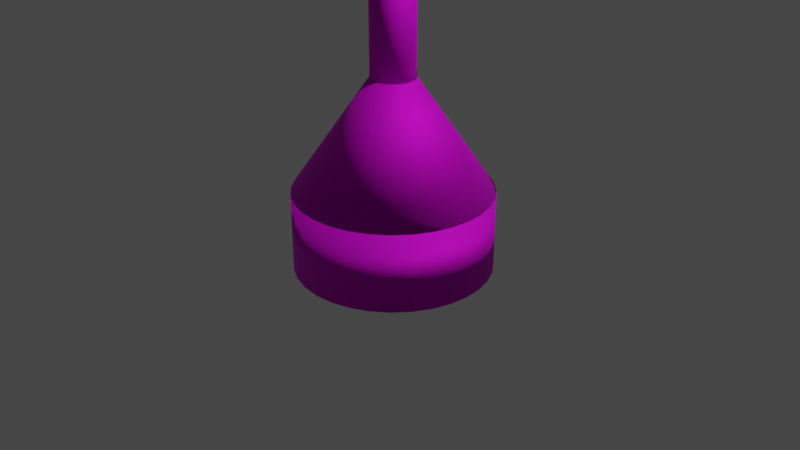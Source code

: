 # Source: Niebieska_Boja_morska.blend  (saved by Blender 3.4.6; exported with 4.5.12 LTS)
import bpy
from mathutils import Matrix  # noqa: F401  (used for matrix-valued properties, if any)

bpy.ops.wm.read_factory_settings(use_empty=True)
scene = bpy.context.scene
scene.name = 'Scene'

# ---- collections
col_collection = bpy.data.collections.new('Collection'); scene.collection.children.link(col_collection)

# ---- images (referenced by path relative to the original .blend; pixels are not part of the script)
import os
ASSET_DIR = os.environ.get("B2B_ASSET_DIR", "")  # directory of the original .blend (textures are referenced by path, not embedded)
HERE = os.path.dirname(os.path.abspath(__file__))  # packed textures are extracted next to this script under _unpacked/

def load_image(name, relpath, width, height, colorspace="sRGB"):
    """Load a texture the original file referenced (path relative to the .blend, or extracted next to this script)."""
    p = next((c for c in (os.path.join(HERE, relpath), os.path.join(ASSET_DIR, relpath)) if relpath and os.path.exists(c)), "")
    if p:
        img = bpy.data.images.load(p, check_existing=True)
        img.name = name
    else:  # same state as the original file: an image datablock whose file is absent (Cycles renders it pink)
        img = bpy.data.images.new(name, width, height)
        img.source = "FILE"
        img.filepath = "//" + (relpath or name)
    img.colorspace_settings.name = colorspace
    return img
img_niebieski_metal_jpg = load_image('niebieski metal.jpg', 'niebieski metal.jpg', 1024, 1024, 'sRGB')
img_wiat_o_jpg = load_image('światło.jpg', 'światło.jpg', 1024, 1024, 'sRGB')

# ---- materials (node trees are filled in below, after node groups)
mat_material_001 = bpy.data.materials.new('Material.001')
mat_material_001.use_transparent_shadow = False
mat_light = bpy.data.materials.new('light')
mat_light.use_transparent_shadow = False

# ---- material node trees
mat_material_001.use_nodes = True; mat_material_001.node_tree.nodes.clear()
_N = mat_material_001.node_tree.nodes; _L = mat_material_001.node_tree.links
n0 = _N.new('ShaderNodeBsdfPrincipled'); n0.name = 'Principled BSDF'; n0.location = (10, 300)
n0.distribution = 'GGX'
n0.subsurface_method = 'RANDOM_WALK_SKIN'
n0.inputs[1].default_value = 0.7248
n0.inputs[2].default_value = 0.7844
n0.inputs[3].default_value = 1.45
n0.inputs[27].default_value = (0.0, 0.0, 0.0, 1.0)
n0.inputs[28].default_value = 1.0
n1 = _N.new('ShaderNodeOutputMaterial'); n1.name = 'Material Output'; n1.location = (300, 300)
n2 = _N.new('ShaderNodeTexImage'); n2.name = 'Image Texture'; n2.location = (-280, 275)
n2.image = img_niebieski_metal_jpg
n2.interpolation = 'Cubic'
_L.new(n0.outputs[0], n1.inputs[0])
_L.new(n2.outputs[0], n0.inputs[0])
n1.is_active_output = True
mat_light.use_nodes = True; mat_light.node_tree.nodes.clear()
_N = mat_light.node_tree.nodes; _L = mat_light.node_tree.links
n0 = _N.new('ShaderNodeBsdfPrincipled'); n0.name = 'Principled BSDF'; n0.location = (10, 300)
n0.distribution = 'GGX'
n0.subsurface_method = 'RANDOM_WALK_SKIN'
n0.inputs[1].default_value = 0.6789
n0.inputs[2].default_value = 0.2
n0.inputs[3].default_value = 1.45
n0.inputs[27].default_value = (0.02261, 0.2249, 0.9285, 1.0)
n0.inputs[28].default_value = 14.7
n1 = _N.new('ShaderNodeOutputMaterial'); n1.name = 'Material Output'; n1.location = (300, 300)
n2 = _N.new('ShaderNodeTexImage'); n2.name = 'Image Texture'; n2.location = (-280, 275)
n2.image = img_wiat_o_jpg
n2.interpolation = 'Cubic'
_L.new(n0.outputs[0], n1.inputs[0])
_L.new(n2.outputs[0], n0.inputs[0])
n1.is_active_output = True

# ---- world
world_world = bpy.data.worlds.new('World'); scene.world = world_world
world_world.use_nodes = True; world_world.node_tree.nodes.clear()
_N = world_world.node_tree.nodes; _L = world_world.node_tree.links
n0 = _N.new('ShaderNodeOutputWorld'); n0.name = 'World Output'; n0.location = (300, 300)
n1 = _N.new('ShaderNodeBackground'); n1.name = 'Background'; n1.location = (10, 300)
n1.inputs[0].default_value = (0.05088, 0.05088, 0.05088, 1.0)
_L.new(n1.outputs[0], n0.inputs[0])
n0.is_active_output = True
world_world.color = (0.05088, 0.05088, 0.05088)
world_world.use_sun_shadow = False
world_world.sun_shadow_jitter_overblur = 0.0

# ---- cameras
cam_camera = bpy.data.cameras.new('Camera')
cam_camera.clip_end = 100.0
cam_camera.ortho_scale = 7.314

# ---- lights
light_light = bpy.data.lights.new('Light', 'POINT')
light_light.transmission_factor = 0.0
light_light.energy = 1000.0
light_light.shadow_soft_size = 0.1
light_light.shadow_maximum_resolution = 0.006
light_light.use_absolute_resolution = True

# ---- meshes
me_cylinder = bpy.data.meshes.new('Cylinder')
me_cylinder.from_pydata([(0.0, 1.0, -1.0), (0.0, 1.0, 1.0), (0.1951, 0.9808, -1.0), (0.1951, 0.9808, 1.0), (0.3827, 0.9239, -1.0), (0.3827, 0.9239, 1.0), (0.5556, 0.8315, -1.0), (0.5556, 0.8315, 1.0), (0.7071, 0.7071, -1.0), (0.7071, 0.7071, 1.0), (0.8315, 0.5556, -1.0), (0.8315, 0.5556, 1.0), (0.9239, 0.3827, -1.0), (0.9239, 0.3827, 1.0), (0.9808, 0.1951, -1.0), (0.9808, 0.1951, 1.0), (1.0, 0.0, -1.0), (1.0, 0.0, 1.0), (0.9808, -0.1951, -1.0), (0.9808, -0.1951, 1.0), (0.9239, -0.3827, -1.0), (0.9239, -0.3827, 1.0), (0.8315, -0.5556, -1.0), (0.8315, -0.5556, 1.0), (0.7071, -0.7071, -1.0), (0.7071, -0.7071, 1.0), (0.5556, -0.8315, -1.0), (0.5556, -0.8315, 1.0), (0.3827, -0.9239, -1.0), (0.3827, -0.9239, 1.0), (0.1951, -0.9808, -1.0), (0.1951, -0.9808, 1.0), (0.0, -1.0, -1.0), (0.0, -1.0, 1.0), (-0.1951, -0.9808, -1.0), (-0.1951, -0.9808, 1.0), (-0.3827, -0.9239, -1.0), (-0.3827, -0.9239, 1.0), (-0.5556, -0.8315, -1.0), (-0.5556, -0.8315, 1.0), (-0.7071, -0.7071, -1.0), (-0.7071, -0.7071, 1.0), (-0.8315, -0.5556, -1.0), (-0.8315, -0.5556, 1.0), (-0.9239, -0.3827, -1.0), (-0.9239, -0.3827, 1.0), (-0.9808, -0.1951, -1.0), (-0.9808, -0.1951, 1.0), (-1.0, 0.0, -1.0), (-1.0, 0.0, 1.0), (-0.9808, 0.1951, -1.0), (-0.9808, 0.1951, 1.0), (-0.9239, 0.3827, -1.0), (-0.9239, 0.3827, 1.0), (-0.8315, 0.5556, -1.0), (-0.8315, 0.5556, 1.0), (-0.7071, 0.7071, -1.0), (-0.7071, 0.7071, 1.0), (-0.5556, 0.8315, -1.0), (-0.5556, 0.8315, 1.0), (-0.3827, 0.9239, -1.0), (-0.3827, 0.9239, 1.0), (-0.1951, 0.9808, -1.0), (-0.1951, 0.9808, 1.0)], [], [(0, 1, 3, 2), (2, 3, 5, 4), (4, 5, 7, 6), (6, 7, 9, 8), (8, 9, 11, 10), (10, 11, 13, 12), (12, 13, 15, 14), (14, 15, 17, 16), (16, 17, 19, 18), (18, 19, 21, 20), (20, 21, 23, 22), (22, 23, 25, 24), (24, 25, 27, 26), (26, 27, 29, 28), (28, 29, 31, 30), (30, 31, 33, 32), (32, 33, 35, 34), (34, 35, 37, 36), (36, 37, 39, 38), (38, 39, 41, 40), (40, 41, 43, 42), (42, 43, 45, 44), (44, 45, 47, 46), (46, 47, 49, 48), (48, 49, 51, 50), (50, 51, 53, 52), (52, 53, 55, 54), (54, 55, 57, 56), (56, 57, 59, 58), (58, 59, 61, 60), (3, 1, 63, 61, 59, 57, 55, 53, 51, 49, 47, 45, 43, 41, 39, 37, 35, 33, 31, 29, 27, 25, 23, 21, 19, 17, 15, 13, 11, 9, 7, 5), (60, 61, 63, 62), (62, 63, 1, 0), (0, 2, 4, 6, 8, 10, 12, 14, 16, 18, 20, 22, 24, 26, 28, 30, 32, 34, 36, 38, 40, 42, 44, 46, 48, 50, 52, 54, 56, 58, 60, 62)])
me_cylinder.polygons.foreach_set('use_smooth', [True] * 34)
_uv = me_cylinder.uv_layers.new(name='UVMap')
_uv.uv.foreach_set('vector', [1.0, 0.5, 1.0, 1.0, 0.9688, 1.0, 0.9688, 0.5, 0.9688, 0.5, 0.9688, 1.0, 0.9402, 0.662, 0.9402, 0.162, 0.9402, 0.162, 0.9402, 0.662, 0.9089, 0.662, 0.9089, 0.162, 0.9089, 0.162, 0.9089, 0.662, 0.8777, 0.662, 0.8777, 0.162, 0.8777, 0.162, 0.8777, 0.662, 0.8464, 0.662, 0.8464, 0.162, 0.8464, 0.162, 0.8464, 0.662, 0.8152, 0.662, 0.8152, 0.162, 0.8152, 0.162, 0.8152, 0.662, 0.7839, 0.662, 0.7839, 0.162, 0.7839, 0.162, 0.7839, 0.662, 0.7527, 0.662, 0.7527, 0.162, 0.7527, 0.162, 0.7527, 0.662, 0.7214, 0.662, 0.7214, 0.162, 0.7214, 0.162, 0.7214, 0.662, 0.6902, 0.662, 0.6902, 0.162, 0.6902, 0.162, 0.6902, 0.662, 0.6589, 0.662, 0.6589, 0.162, 0.6589, 0.162, 0.6589, 0.662, 0.6277, 0.662, 0.6277, 0.162, 0.6277, 0.162, 0.6277, 0.662, 0.5964, 0.662, 0.5964, 0.162, 0.5964, 0.162, 0.5964, 0.662, 0.5652, 0.662, 0.5652, 0.162, 0.5652, 0.162, 0.5652, 0.662, 0.5339, 0.662, 0.5339, 0.162, 0.5339, 0.162, 0.5339, 0.662, 0.5027, 0.662, 0.5027, 0.162, 0.5027, 0.162, 0.5027, 0.662, 0.4714, 0.662, 0.4714, 0.162, 0.4714, 0.162, 0.4714, 0.662, 0.4402, 0.662, 0.4402, 0.162, 0.4402, 0.162, 0.4402, 0.662, 0.4089, 0.662, 0.4089, 0.162, 0.4089, 0.162, 0.4089, 0.662, 0.3777, 0.662, 0.3777, 0.162, 0.3777, 0.162, 0.3777, 0.662, 0.3464, 0.662, 0.3464, 0.162, 0.3464, 0.162, 0.3464, 0.662, 0.3152, 0.662, 0.3152, 0.162, 0.3152, 0.162, 0.3152, 0.662, 0.2839, 0.662, 0.2839, 0.162, 0.2839, 0.162, 0.2839, 0.662, 0.2527, 0.662, 0.2527, 0.162, 0.2527, 0.162, 0.2527, 0.662, 0.2214, 0.662, 0.2214, 0.162, 0.2214, 0.162, 0.2214, 0.662, 0.1902, 0.662, 0.1902, 0.162, 0.1902, 0.162, 0.1902, 0.662, 0.1589, 0.662, 0.1589, 0.162, 0.1589, 0.162, 0.1589, 0.662, 0.1277, 0.662, 0.1277, 0.162, 0.1277, 0.162, 0.1277, 0.662, 0.09642, 0.662, 0.09642, 0.162, 0.09642, 0.162, 0.09642, 0.662, 0.06517, 0.662, 0.06517, 0.162, 0.2968, 0.4854, 0.25, 0.49, 0.2032, 0.4854, 0.1582, 0.4717, 0.1167, 0.4496, 0.08029, 0.4197, 0.05045, 0.3833, 0.02827, 0.3418, 0.01461, 0.2968, 0.01, 0.25, 0.01461, 0.2032, 0.02827, 0.1582, 0.05045, 0.1167, 0.08029, 0.08029, 0.1167, 0.05045, 0.1582, 0.02827, 0.2032, 0.01461, 0.25, 0.01, 0.2968, 0.01461, 0.3418, 0.02827, 0.3833, 0.05045, 0.4197, 0.08029, 0.4496, 0.1167, 0.4717, 0.1582, 0.4854, 0.2032, 0.49, 0.25, 0.4854, 0.2968, 0.4717, 0.3418, 0.4496, 0.3833, 0.4197, 0.4197, 0.3833, 0.4496, 0.3418, 0.4717, 0.06517, 0.162, 0.06517, 0.662, 0.03392, 0.662, 0.03392, 0.162, 0.03392, 0.162, 0.03392, 0.662, 0.002667, 0.662, 0.002667, 0.162, 0.75, 0.49, 0.7968, 0.4854, 0.8418, 0.4717, 0.8833, 0.4496, 0.9197, 0.4197, 0.9496, 0.3833, 0.9717, 0.3418, 0.9854, 0.2968, 0.99, 0.25, 0.9854, 0.2032, 0.9717, 0.1582, 0.9496, 0.1167, 0.9197, 0.08029, 0.8833, 0.05045, 0.8418, 0.02827, 0.7968, 0.01461, 0.75, 0.01, 0.7032, 0.01461, 0.6582, 0.02827, 0.6167, 0.05045, 0.5803, 0.08029, 0.5504, 0.1167, 0.5283, 0.1582, 0.5146, 0.2032, 0.51, 0.25, 0.5146, 0.2968, 0.5283, 0.3418, 0.5504, 0.3833, 0.5803, 0.4197, 0.6167, 0.4496, 0.6582, 0.4717, 0.7032, 0.4854])
me_cylinder.materials.append(mat_material_001)
me_cylinder.update()
me_cylinder_001 = bpy.data.meshes.new('Cylinder.001')
me_cylinder_001.from_pydata([(0.0, 1.0, 0.4), (9.411e-09, 0.2227, 1.54), (0.1951, 0.9808, 0.4), (0.04345, 0.2184, 1.54), (0.3827, 0.9239, 0.4), (0.08523, 0.2058, 1.54), (0.5556, 0.8315, 0.4), (0.1237, 0.1852, 1.54), (0.7071, 0.7071, 0.4), (0.1575, 0.1575, 1.54), (0.8315, 0.5556, 0.4), (0.1852, 0.1237, 1.54), (0.9239, 0.3827, 0.4), (0.2058, 0.08523, 1.54), (0.9808, 0.1951, 0.4), (0.2184, 0.04345, 1.54), (1.0, 0.0, 0.4), (0.2227, 1.158e-08, 1.54), (0.9808, -0.1951, 0.4), (0.2184, -0.04345, 1.54), (0.9239, -0.3827, 0.4), (0.2058, -0.08523, 1.54), (0.8315, -0.5556, 0.4), (0.1852, -0.1237, 1.54), (0.7071, -0.7071, 0.4), (0.1575, -0.1575, 1.54), (0.5556, -0.8315, 0.4), (0.1237, -0.1852, 1.54), (0.3827, -0.9239, 0.4), (0.08523, -0.2058, 1.54), (0.1951, -0.9808, 0.4), (0.04345, -0.2184, 1.54), (0.0, -1.0, 0.4), (9.411e-09, -0.2227, 1.54), (-0.1951, -0.9808, 0.4), (-0.04345, -0.2184, 1.54), (-0.3827, -0.9239, 0.4), (-0.08523, -0.2058, 1.54), (-0.5556, -0.8315, 0.4), (-0.1237, -0.1852, 1.54), (-0.7071, -0.7071, 0.4), (-0.1575, -0.1575, 1.54), (-0.8315, -0.5556, 0.4), (-0.1852, -0.1237, 1.54), (-0.9239, -0.3827, 0.4), (-0.2058, -0.08523, 1.54), (-0.9808, -0.1951, 0.4), (-0.2184, -0.04345, 1.54), (-1.0, 0.0, 0.4), (-0.2227, 1.158e-08, 1.54), (-0.9808, 0.1951, 0.4), (-0.2184, 0.04345, 1.54), (-0.9239, 0.3827, 0.4), (-0.2058, 0.08523, 1.54), (-0.8315, 0.5556, 0.4), (-0.1852, 0.1237, 1.54), (-0.7071, 0.7071, 0.4), (-0.1575, 0.1575, 1.54), (-0.5556, 0.8315, 0.4), (-0.1237, 0.1852, 1.54), (-0.3827, 0.9239, 0.4), (-0.08523, 0.2058, 1.54), (-0.1951, 0.9808, 0.4), (-0.04345, 0.2184, 1.54)], [], [(0, 1, 3, 2), (2, 3, 5, 4), (4, 5, 7, 6), (6, 7, 9, 8), (8, 9, 11, 10), (10, 11, 13, 12), (12, 13, 15, 14), (14, 15, 17, 16), (16, 17, 19, 18), (18, 19, 21, 20), (20, 21, 23, 22), (22, 23, 25, 24), (24, 25, 27, 26), (26, 27, 29, 28), (28, 29, 31, 30), (30, 31, 33, 32), (32, 33, 35, 34), (34, 35, 37, 36), (36, 37, 39, 38), (38, 39, 41, 40), (40, 41, 43, 42), (42, 43, 45, 44), (44, 45, 47, 46), (46, 47, 49, 48), (48, 49, 51, 50), (50, 51, 53, 52), (52, 53, 55, 54), (54, 55, 57, 56), (56, 57, 59, 58), (58, 59, 61, 60), (3, 1, 63, 61, 59, 57, 55, 53, 51, 49, 47, 45, 43, 41, 39, 37, 35, 33, 31, 29, 27, 25, 23, 21, 19, 17, 15, 13, 11, 9, 7, 5), (60, 61, 63, 62), (62, 63, 1, 0), (0, 2, 4, 6, 8, 10, 12, 14, 16, 18, 20, 22, 24, 26, 28, 30, 32, 34, 36, 38, 40, 42, 44, 46, 48, 50, 52, 54, 56, 58, 60, 62)])
me_cylinder_001.polygons.foreach_set('use_smooth', [True] * 34)
_uv = me_cylinder_001.uv_layers.new(name='UVMap')
_uv.uv.foreach_set('vector', [0.0114, 0.4471, 0.0114, 0.01905, 0.03815, 0.01905, 0.03815, 0.4471, 0.03815, 0.4471, 0.03815, 0.01905, 0.06491, 0.01905, 0.06491, 0.4471, 0.06491, 0.4471, 0.06491, 0.01905, 0.09166, 0.01905, 0.09166, 0.4471, 0.09166, 0.4471, 0.09166, 0.01905, 0.1184, 0.01905, 0.1184, 0.4471, 0.1184, 0.4471, 0.1184, 0.01905, 0.1452, 0.01905, 0.1452, 0.4471, 0.1452, 0.4471, 0.1452, 0.01905, 0.1719, 0.01905, 0.1719, 0.4471, 0.1719, 0.4471, 0.1719, 0.01905, 0.1987, 0.01905, 0.1987, 0.4471, 0.1987, 0.4471, 0.1987, 0.01905, 0.2254, 0.01905, 0.2254, 0.4471, 0.2254, 0.4471, 0.2254, 0.01905, 0.2522, 0.01905, 0.2522, 0.4471, 0.2522, 0.4471, 0.2522, 0.01905, 0.2789, 0.01905, 0.2789, 0.4471, 0.2789, 0.4471, 0.2789, 0.01905, 0.3057, 0.01905, 0.3057, 0.4471, 0.3057, 0.4471, 0.3057, 0.01905, 0.3324, 0.01905, 0.3324, 0.4471, 0.3324, 0.4471, 0.3324, 0.01905, 0.3592, 0.01905, 0.3592, 0.4471, 0.3592, 0.4471, 0.3592, 0.01905, 0.3859, 0.01905, 0.3859, 0.4471, 0.3859, 0.4471, 0.3859, 0.01905, 0.4127, 0.01905, 0.4127, 0.4471, 0.4127, 0.4471, 0.4127, 0.01905, 0.4394, 0.01905, 0.4394, 0.4471, 0.4394, 0.4471, 0.4394, 0.01905, 0.4662, 0.01905, 0.4662, 0.4471, 0.4662, 0.4471, 0.4662, 0.01905, 0.493, 0.01905, 0.493, 0.4471, 0.493, 0.4471, 0.493, 0.01905, 0.5197, 0.01905, 0.5197, 0.4471, 0.5197, 0.4471, 0.5197, 0.01905, 0.5465, 0.01905, 0.5465, 0.4471, 0.5465, 0.4471, 0.5465, 0.01905, 0.5732, 0.01905, 0.5732, 0.4471, 0.5732, 0.4471, 0.5732, 0.01905, 0.6, 0.01905, 0.6, 0.4471, 0.6, 0.4471, 0.6, 0.01905, 0.6267, 0.01905, 0.6267, 0.4471, 0.6267, 0.4471, 0.6267, 0.01905, 0.6535, 0.01905, 0.6535, 0.4471, 0.6535, 0.4471, 0.6535, 0.01905, 0.6802, 0.01905, 0.6802, 0.4471, 0.6802, 0.4471, 0.6802, 0.01905, 0.707, 0.01905, 0.707, 0.4471, 0.707, 0.4471, 0.707, 0.01905, 0.7337, 0.01905, 0.7337, 0.4471, 0.7337, 0.4471, 0.7337, 0.01905, 0.7605, 0.01905, 0.7605, 0.4471, 0.7605, 0.4471, 0.7605, 0.01905, 0.7872, 0.01905, 0.7872, 0.4471, 0.7872, 0.4471, 0.7872, 0.01905, 0.814, 0.01905, 0.814, 0.4471, 0.2968, 0.4854, 0.25, 0.49, 0.2032, 0.4854, 0.1582, 0.4717, 0.1167, 0.4496, 0.08029, 0.4197, 0.05045, 0.3833, 0.02827, 0.3418, 0.01461, 0.2968, 0.01, 0.25, 0.01461, 0.2032, 0.02827, 0.1582, 0.05045, 0.1167, 0.08029, 0.08029, 0.1167, 0.05045, 0.1582, 0.02827, 0.2032, 0.01461, 0.25, 0.01, 0.2968, 0.01461, 0.3418, 0.02827, 0.3833, 0.05045, 0.4197, 0.08029, 0.4496, 0.1167, 0.4717, 0.1582, 0.4854, 0.2032, 0.49, 0.25, 0.4854, 0.2968, 0.4717, 0.3418, 0.4496, 0.3833, 0.4197, 0.4197, 0.3833, 0.4496, 0.3418, 0.4717, 0.814, 0.4471, 0.814, 0.01905, 0.8407, 0.01905, 0.8407, 0.4471, 0.8407, 0.4471, 0.8407, 0.01905, 0.8675, 0.01905, 0.8675, 0.4471, 0.75, 0.49, 0.7968, 0.4854, 0.8418, 0.4717, 0.8833, 0.4496, 0.9197, 0.4197, 0.9496, 0.3833, 0.9717, 0.3418, 0.9854, 0.2968, 0.99, 0.25, 0.9854, 0.2032, 0.9717, 0.1582, 0.9496, 0.1167, 0.9197, 0.08029, 0.8833, 0.05045, 0.8418, 0.02827, 0.7968, 0.01461, 0.75, 0.01, 0.7032, 0.01461, 0.6582, 0.02827, 0.6167, 0.05045, 0.5803, 0.08029, 0.5504, 0.1167, 0.5283, 0.1582, 0.5146, 0.2032, 0.51, 0.25, 0.5146, 0.2968, 0.5283, 0.3418, 0.5504, 0.3833, 0.5803, 0.4197, 0.6167, 0.4496, 0.6582, 0.4717, 0.7032, 0.4854])
me_cylinder_001.materials.append(mat_material_001)
me_cylinder_001.update()
me_cylinder_002 = bpy.data.meshes.new('Cylinder.002')
me_cylinder_002.from_pydata([(0.0, 0.2215, 1.54), (0.0, 0.2215, 2.964), (0.0432, 0.2172, 1.54), (0.0432, 0.2172, 2.964), (0.08475, 0.2046, 1.54), (0.08475, 0.2046, 2.964), (0.123, 0.1841, 1.54), (0.123, 0.1841, 2.964), (0.1566, 0.1566, 1.54), (0.1566, 0.1566, 2.964), (0.1841, 0.123, 1.54), (0.1841, 0.123, 2.964), (0.2046, 0.08475, 1.54), (0.2046, 0.08475, 2.964), (0.2172, 0.0432, 1.54), (0.2172, 0.0432, 2.964), (0.2215, 0.0, 1.54), (0.2215, 0.0, 2.964), (0.2172, -0.0432, 1.54), (0.2172, -0.0432, 2.964), (0.2046, -0.08475, 1.54), (0.2046, -0.08475, 2.964), (0.1841, -0.123, 1.54), (0.1841, -0.123, 2.964), (0.1566, -0.1566, 1.54), (0.1566, -0.1566, 2.964), (0.123, -0.1841, 1.54), (0.123, -0.1841, 2.964), (0.08475, -0.2046, 1.54), (0.08475, -0.2046, 2.964), (0.0432, -0.2172, 1.54), (0.0432, -0.2172, 2.964), (0.0, -0.2215, 1.54), (0.0, -0.2215, 2.964), (-0.0432, -0.2172, 1.54), (-0.0432, -0.2172, 2.964), (-0.08475, -0.2046, 1.54), (-0.08475, -0.2046, 2.964), (-0.123, -0.1841, 1.54), (-0.123, -0.1841, 2.964), (-0.1566, -0.1566, 1.54), (-0.1566, -0.1566, 2.964), (-0.1841, -0.123, 1.54), (-0.1841, -0.123, 2.964), (-0.2046, -0.08475, 1.54), (-0.2046, -0.08475, 2.964), (-0.2172, -0.0432, 1.54), (-0.2172, -0.0432, 2.964), (-0.2215, 0.0, 1.54), (-0.2215, 0.0, 2.964), (-0.2172, 0.0432, 1.54), (-0.2172, 0.0432, 2.964), (-0.2046, 0.08475, 1.54), (-0.2046, 0.08475, 2.964), (-0.1841, 0.123, 1.54), (-0.1841, 0.123, 2.964), (-0.1566, 0.1566, 1.54), (-0.1566, 0.1566, 2.964), (-0.123, 0.1841, 1.54), (-0.123, 0.1841, 2.964), (-0.08475, 0.2046, 1.54), (-0.08475, 0.2046, 2.964), (-0.0432, 0.2172, 1.54), (-0.0432, 0.2172, 2.964)], [], [(0, 1, 3, 2), (2, 3, 5, 4), (4, 5, 7, 6), (6, 7, 9, 8), (8, 9, 11, 10), (10, 11, 13, 12), (12, 13, 15, 14), (14, 15, 17, 16), (16, 17, 19, 18), (18, 19, 21, 20), (20, 21, 23, 22), (22, 23, 25, 24), (24, 25, 27, 26), (26, 27, 29, 28), (28, 29, 31, 30), (30, 31, 33, 32), (32, 33, 35, 34), (34, 35, 37, 36), (36, 37, 39, 38), (38, 39, 41, 40), (40, 41, 43, 42), (42, 43, 45, 44), (44, 45, 47, 46), (46, 47, 49, 48), (48, 49, 51, 50), (50, 51, 53, 52), (52, 53, 55, 54), (54, 55, 57, 56), (56, 57, 59, 58), (58, 59, 61, 60), (3, 1, 63, 61, 59, 57, 55, 53, 51, 49, 47, 45, 43, 41, 39, 37, 35, 33, 31, 29, 27, 25, 23, 21, 19, 17, 15, 13, 11, 9, 7, 5), (60, 61, 63, 62), (62, 63, 1, 0), (0, 2, 4, 6, 8, 10, 12, 14, 16, 18, 20, 22, 24, 26, 28, 30, 32, 34, 36, 38, 40, 42, 44, 46, 48, 50, 52, 54, 56, 58, 60, 62)])
me_cylinder_002.polygons.foreach_set('use_smooth', [True] * 34)
_uv = me_cylinder_002.uv_layers.new(name='UVMap')
_uv.uv.foreach_set('vector', [0.771, 0.02484, 0.771, 0.3815, 0.7487, 0.3815, 0.7487, 0.02484, 0.7487, 0.02484, 0.7487, 0.3815, 0.7264, 0.3815, 0.7264, 0.02484, 0.7264, 0.02484, 0.7264, 0.3815, 0.7041, 0.3815, 0.7041, 0.02484, 0.7041, 0.02484, 0.7041, 0.3815, 0.6819, 0.3815, 0.6819, 0.02484, 0.6819, 0.02484, 0.6819, 0.3815, 0.6596, 0.3815, 0.6596, 0.02484, 0.6596, 0.02484, 0.6596, 0.3815, 0.6373, 0.3815, 0.6373, 0.02484, 0.6373, 0.02484, 0.6373, 0.3815, 0.615, 0.3815, 0.615, 0.02484, 0.615, 0.02484, 0.615, 0.3815, 0.5927, 0.3815, 0.5927, 0.02484, 0.5927, 0.02484, 0.5927, 0.3815, 0.5704, 0.3815, 0.5704, 0.02484, 0.5704, 0.02484, 0.5704, 0.3815, 0.5481, 0.3815, 0.5481, 0.02484, 0.5481, 0.02484, 0.5481, 0.3815, 0.5258, 0.3815, 0.5258, 0.02484, 0.8617, 0.03054, 0.8617, 0.3872, 0.8394, 0.3872, 0.8394, 0.03054, 0.8394, 0.03054, 0.8394, 0.3872, 0.8171, 0.3872, 0.8171, 0.03054, 0.8171, 0.03054, 0.8171, 0.3872, 0.7948, 0.3872, 0.7948, 0.03054, 0.7948, 0.03054, 0.7948, 0.3872, 0.7725, 0.3872, 0.7725, 0.03054, 0.7725, 0.03054, 0.7725, 0.3872, 0.7502, 0.3872, 0.7502, 0.03054, 0.7502, 0.03054, 0.7502, 0.3872, 0.7279, 0.3872, 0.7279, 0.03054, 0.7279, 0.03054, 0.7279, 0.3872, 0.7056, 0.3872, 0.7056, 0.03054, 0.7056, 0.03054, 0.7056, 0.3872, 0.6833, 0.3872, 0.6833, 0.03054, 0.6833, 0.03054, 0.6833, 0.3872, 0.661, 0.3872, 0.661, 0.03054, 0.661, 0.03054, 0.661, 0.3872, 0.6388, 0.3872, 0.6388, 0.03054, 0.6388, 0.03054, 0.6388, 0.3872, 0.6165, 0.3872, 0.6165, 0.03054, 0.6165, 0.03054, 0.6165, 0.3872, 0.5942, 0.3872, 0.5942, 0.03054, 0.5942, 0.03054, 0.5942, 0.3872, 0.5719, 0.3872, 0.5719, 0.03054, 0.5719, 0.03054, 0.5719, 0.3872, 0.5496, 0.3872, 0.5496, 0.03054, 0.2137, 0.02484, 0.2137, 0.3815, 0.1914, 0.3815, 0.1914, 0.02484, 0.1914, 0.02484, 0.1914, 0.3815, 0.1691, 0.3815, 0.1691, 0.02484, 0.8903, 0.02864, 0.8903, 0.3853, 0.868, 0.3853, 0.868, 0.02864, 0.868, 0.02864, 0.868, 0.3853, 0.8457, 0.3853, 0.8457, 0.02864, 0.8457, 0.02864, 0.8457, 0.3853, 0.8234, 0.3853, 0.8234, 0.02864, 0.2968, 0.4854, 0.25, 0.49, 0.2032, 0.4854, 0.1582, 0.4717, 0.1167, 0.4496, 0.08029, 0.4197, 0.05045, 0.3833, 0.02827, 0.3418, 0.01461, 0.2968, 0.01, 0.25, 0.01461, 0.2032, 0.02827, 0.1582, 0.05045, 0.1167, 0.08029, 0.08029, 0.1167, 0.05045, 0.1582, 0.02827, 0.2032, 0.01461, 0.25, 0.01, 0.2968, 0.01461, 0.3418, 0.02827, 0.3833, 0.05045, 0.4197, 0.08029, 0.4496, 0.1167, 0.4717, 0.1582, 0.4854, 0.2032, 0.49, 0.25, 0.4854, 0.2968, 0.4717, 0.3418, 0.4496, 0.3833, 0.4197, 0.4197, 0.3833, 0.4496, 0.3418, 0.4717, 0.8234, 0.02864, 0.8234, 0.3853, 0.8011, 0.3853, 0.8011, 0.02864, 0.8011, 0.02864, 0.8011, 0.3853, 0.7788, 0.3853, 0.7788, 0.02864, 0.75, 0.49, 0.7968, 0.4854, 0.8418, 0.4717, 0.8833, 0.4496, 0.9197, 0.4197, 0.9496, 0.3833, 0.9717, 0.3418, 0.9854, 0.2968, 0.99, 0.25, 0.9854, 0.2032, 0.9717, 0.1582, 0.9496, 0.1167, 0.9197, 0.08029, 0.8833, 0.05045, 0.8418, 0.02827, 0.7968, 0.01461, 0.75, 0.01, 0.7032, 0.01461, 0.6582, 0.02827, 0.6167, 0.05045, 0.5803, 0.08029, 0.5504, 0.1167, 0.5283, 0.1582, 0.5146, 0.2032, 0.51, 0.25, 0.5146, 0.2968, 0.5283, 0.3418, 0.5504, 0.3833, 0.5803, 0.4197, 0.6167, 0.4496, 0.6582, 0.4717, 0.7032, 0.4854])
me_cylinder_002.materials.append(mat_material_001)
me_cylinder_002.update()
me_cylinder_003 = bpy.data.meshes.new('Cylinder.003')
me_cylinder_003.from_pydata([(0.0, 0.3, 2.951), (0.0, 0.3, 3.052), (0.05853, 0.2942, 2.951), (0.05853, 0.2942, 3.052), (0.1148, 0.2772, 2.951), (0.1148, 0.2772, 3.052), (0.1667, 0.2494, 2.951), (0.1667, 0.2494, 3.052), (0.2121, 0.2121, 2.951), (0.2121, 0.2121, 3.052), (0.2494, 0.1667, 2.951), (0.2494, 0.1667, 3.052), (0.2772, 0.1148, 2.951), (0.2772, 0.1148, 3.052), (0.2942, 0.05853, 2.951), (0.2942, 0.05853, 3.052), (0.3, 0.0, 2.951), (0.3, 0.0, 3.052), (0.2942, -0.05853, 2.951), (0.2942, -0.05853, 3.052), (0.2772, -0.1148, 2.951), (0.2772, -0.1148, 3.052), (0.2494, -0.1667, 2.951), (0.2494, -0.1667, 3.052), (0.2121, -0.2121, 2.951), (0.2121, -0.2121, 3.052), (0.1667, -0.2494, 2.951), (0.1667, -0.2494, 3.052), (0.1148, -0.2772, 2.951), (0.1148, -0.2772, 3.052), (0.05853, -0.2942, 2.951), (0.05853, -0.2942, 3.052), (0.0, -0.3, 2.951), (0.0, -0.3, 3.052), (-0.05853, -0.2942, 2.951), (-0.05853, -0.2942, 3.052), (-0.1148, -0.2772, 2.951), (-0.1148, -0.2772, 3.052), (-0.1667, -0.2494, 2.951), (-0.1667, -0.2494, 3.052), (-0.2121, -0.2121, 2.951), (-0.2121, -0.2121, 3.052), (-0.2494, -0.1667, 2.951), (-0.2494, -0.1667, 3.052), (-0.2772, -0.1148, 2.951), (-0.2772, -0.1148, 3.052), (-0.2942, -0.05853, 2.951), (-0.2942, -0.05853, 3.052), (-0.3, 0.0, 2.951), (-0.3, 0.0, 3.052), (-0.2942, 0.05853, 2.951), (-0.2942, 0.05853, 3.052), (-0.2772, 0.1148, 2.951), (-0.2772, 0.1148, 3.052), (-0.2494, 0.1667, 2.951), (-0.2494, 0.1667, 3.052), (-0.2121, 0.2121, 2.951), (-0.2121, 0.2121, 3.052), (-0.1667, 0.2494, 2.951), (-0.1667, 0.2494, 3.052), (-0.1148, 0.2772, 2.951), (-0.1148, 0.2772, 3.052), (-0.05853, 0.2942, 2.951), (-0.05853, 0.2942, 3.052)], [], [(0, 1, 3, 2), (2, 3, 5, 4), (4, 5, 7, 6), (6, 7, 9, 8), (8, 9, 11, 10), (10, 11, 13, 12), (12, 13, 15, 14), (14, 15, 17, 16), (16, 17, 19, 18), (18, 19, 21, 20), (20, 21, 23, 22), (22, 23, 25, 24), (24, 25, 27, 26), (26, 27, 29, 28), (28, 29, 31, 30), (30, 31, 33, 32), (32, 33, 35, 34), (34, 35, 37, 36), (36, 37, 39, 38), (38, 39, 41, 40), (40, 41, 43, 42), (42, 43, 45, 44), (44, 45, 47, 46), (46, 47, 49, 48), (48, 49, 51, 50), (50, 51, 53, 52), (52, 53, 55, 54), (54, 55, 57, 56), (56, 57, 59, 58), (58, 59, 61, 60), (3, 1, 63, 61, 59, 57, 55, 53, 51, 49, 47, 45, 43, 41, 39, 37, 35, 33, 31, 29, 27, 25, 23, 21, 19, 17, 15, 13, 11, 9, 7, 5), (60, 61, 63, 62), (62, 63, 1, 0), (0, 2, 4, 6, 8, 10, 12, 14, 16, 18, 20, 22, 24, 26, 28, 30, 32, 34, 36, 38, 40, 42, 44, 46, 48, 50, 52, 54, 56, 58, 60, 62)])
me_cylinder_003.polygons.foreach_set('use_smooth', [True] * 34)
_uv = me_cylinder_003.uv_layers.new(name='UVMap')
_uv.uv.foreach_set('vector', [1.0, 0.5, 1.0, 1.0, 0.9688, 1.0, 0.9688, 0.5, 0.9688, 0.5, 0.9688, 1.0, 0.9375, 1.0, 0.9375, 0.5, 0.9375, 0.5, 0.9375, 1.0, 0.9062, 1.0, 0.9062, 0.5, 0.9062, 0.5, 0.9062, 1.0, 0.875, 1.0, 0.875, 0.5, 0.875, 0.5, 0.875, 1.0, 0.8438, 1.0, 0.8438, 0.5, 0.8438, 0.5, 0.8438, 1.0, 0.8125, 1.0, 0.8125, 0.5, 0.8125, 0.5, 0.8125, 1.0, 0.7812, 1.0, 0.7812, 0.5, 0.7812, 0.5, 0.7812, 1.0, 0.75, 1.0, 0.75, 0.5, 0.75, 0.5, 0.75, 1.0, 0.7188, 1.0, 0.7188, 0.5, 0.7188, 0.5, 0.7188, 1.0, 0.6875, 1.0, 0.6875, 0.5, 0.6875, 0.5, 0.6875, 1.0, 0.6562, 1.0, 0.6562, 0.5, 0.6562, 0.5, 0.6562, 1.0, 0.625, 1.0, 0.625, 0.5, 0.625, 0.5, 0.625, 1.0, 0.5938, 1.0, 0.5938, 0.5, 0.5938, 0.5, 0.5938, 1.0, 0.5625, 1.0, 0.5625, 0.5, 0.5625, 0.5, 0.5625, 1.0, 0.5312, 1.0, 0.5312, 0.5, 0.5312, 0.5, 0.5312, 1.0, 0.5, 1.0, 0.5, 0.5, 0.5, 0.5, 0.5, 1.0, 0.4688, 1.0, 0.4688, 0.5, 0.4688, 0.5, 0.4688, 1.0, 0.4375, 1.0, 0.4375, 0.5, 0.4375, 0.5, 0.4375, 1.0, 0.4062, 1.0, 0.4062, 0.5, 0.4062, 0.5, 0.4062, 1.0, 0.375, 1.0, 0.375, 0.5, 0.375, 0.5, 0.375, 1.0, 0.3438, 1.0, 0.3438, 0.5, 0.3438, 0.5, 0.3438, 1.0, 0.3125, 1.0, 0.3125, 0.5, 0.3125, 0.5, 0.3125, 1.0, 0.2812, 1.0, 0.2812, 0.5, 0.2812, 0.5, 0.2812, 1.0, 0.25, 1.0, 0.25, 0.5, 0.25, 0.5, 0.25, 1.0, 0.2188, 1.0, 0.2188, 0.5, 0.2188, 0.5, 0.2188, 1.0, 0.1875, 1.0, 0.1875, 0.5, 0.1875, 0.5, 0.1875, 1.0, 0.1562, 1.0, 0.1562, 0.5, 0.1562, 0.5, 0.1562, 1.0, 0.125, 1.0, 0.125, 0.5, 0.125, 0.5, 0.125, 1.0, 0.09375, 1.0, 0.09375, 0.5, 0.09375, 0.5, 0.09375, 1.0, 0.0625, 1.0, 0.0625, 0.5, 0.2968, 0.4854, 0.25, 0.49, 0.2032, 0.4854, 0.1582, 0.4717, 0.1167, 0.4496, 0.08029, 0.4197, 0.05045, 0.3833, 0.02827, 0.3418, 0.01461, 0.2968, 0.01, 0.25, 0.01461, 0.2032, 0.02827, 0.1582, 0.05045, 0.1167, 0.08029, 0.08029, 0.1167, 0.05045, 0.1582, 0.02827, 0.2032, 0.01461, 0.25, 0.01, 0.2968, 0.01461, 0.3418, 0.02827, 0.3833, 0.05045, 0.4197, 0.08029, 0.4496, 0.1167, 0.4717, 0.1582, 0.4854, 0.2032, 0.49, 0.25, 0.4854, 0.2968, 0.4717, 0.3418, 0.4496, 0.3833, 0.4197, 0.4197, 0.3833, 0.4496, 0.3418, 0.4717, 0.0625, 0.5, 0.0625, 1.0, 0.03125, 1.0, 0.03125, 0.5, 0.03125, 0.5, 0.03125, 1.0, 0.0, 1.0, 0.0, 0.5, 0.75, 0.49, 0.7968, 0.4854, 0.8418, 0.4717, 0.8833, 0.4496, 0.9197, 0.4197, 0.9496, 0.3833, 0.9717, 0.3418, 0.9854, 0.2968, 0.99, 0.25, 0.9854, 0.2032, 0.9717, 0.1582, 0.9496, 0.1167, 0.9197, 0.08029, 0.8833, 0.05045, 0.8418, 0.02827, 0.7968, 0.01461, 0.75, 0.01, 0.7032, 0.01461, 0.6582, 0.02827, 0.6167, 0.05045, 0.5803, 0.08029, 0.5504, 0.1167, 0.5283, 0.1582, 0.5146, 0.2032, 0.51, 0.25, 0.5146, 0.2968, 0.5283, 0.3418, 0.5504, 0.3833, 0.5803, 0.4197, 0.6167, 0.4496, 0.6582, 0.4717, 0.7032, 0.4854])
me_cylinder_003.materials.append(mat_material_001)
me_cylinder_003.update()
me_cylinder_004 = bpy.data.meshes.new('Cylinder.004')
me_cylinder_004.from_pydata([(0.0, 0.2215, 3.044), (0.0, 0.2215, 3.579), (0.0432, 0.2172, 3.044), (0.0432, 0.2172, 3.579), (0.08475, 0.2046, 3.044), (0.08475, 0.2046, 3.579), (0.123, 0.1841, 3.044), (0.123, 0.1841, 3.579), (0.1566, 0.1566, 3.044), (0.1566, 0.1566, 3.579), (0.1841, 0.123, 3.044), (0.1841, 0.123, 3.579), (0.2046, 0.08475, 3.044), (0.2046, 0.08475, 3.579), (0.2172, 0.0432, 3.044), (0.2172, 0.0432, 3.579), (0.2215, 0.0, 3.044), (0.2215, 0.0, 3.579), (0.2172, -0.0432, 3.044), (0.2172, -0.0432, 3.579), (0.2046, -0.08475, 3.044), (0.2046, -0.08475, 3.579), (0.1841, -0.123, 3.044), (0.1841, -0.123, 3.579), (0.1566, -0.1566, 3.044), (0.1566, -0.1566, 3.579), (0.123, -0.1841, 3.044), (0.123, -0.1841, 3.579), (0.08475, -0.2046, 3.044), (0.08475, -0.2046, 3.579), (0.0432, -0.2172, 3.044), (0.0432, -0.2172, 3.579), (0.0, -0.2215, 3.044), (0.0, -0.2215, 3.579), (-0.0432, -0.2172, 3.044), (-0.0432, -0.2172, 3.579), (-0.08475, -0.2046, 3.044), (-0.08475, -0.2046, 3.579), (-0.123, -0.1841, 3.044), (-0.123, -0.1841, 3.579), (-0.1566, -0.1566, 3.044), (-0.1566, -0.1566, 3.579), (-0.1841, -0.123, 3.044), (-0.1841, -0.123, 3.579), (-0.2046, -0.08475, 3.044), (-0.2046, -0.08475, 3.579), (-0.2172, -0.0432, 3.044), (-0.2172, -0.0432, 3.579), (-0.2215, 0.0, 3.044), (-0.2215, 0.0, 3.579), (-0.2172, 0.0432, 3.044), (-0.2172, 0.0432, 3.579), (-0.2046, 0.08475, 3.044), (-0.2046, 0.08475, 3.579), (-0.1841, 0.123, 3.044), (-0.1841, 0.123, 3.579), (-0.1566, 0.1566, 3.044), (-0.1566, 0.1566, 3.579), (-0.123, 0.1841, 3.044), (-0.123, 0.1841, 3.579), (-0.08475, 0.2046, 3.044), (-0.08475, 0.2046, 3.579), (-0.0432, 0.2172, 3.044), (-0.0432, 0.2172, 3.579)], [], [(0, 1, 3, 2), (2, 3, 5, 4), (4, 5, 7, 6), (6, 7, 9, 8), (8, 9, 11, 10), (10, 11, 13, 12), (12, 13, 15, 14), (14, 15, 17, 16), (16, 17, 19, 18), (18, 19, 21, 20), (20, 21, 23, 22), (22, 23, 25, 24), (24, 25, 27, 26), (26, 27, 29, 28), (28, 29, 31, 30), (30, 31, 33, 32), (32, 33, 35, 34), (34, 35, 37, 36), (36, 37, 39, 38), (38, 39, 41, 40), (40, 41, 43, 42), (42, 43, 45, 44), (44, 45, 47, 46), (46, 47, 49, 48), (48, 49, 51, 50), (50, 51, 53, 52), (52, 53, 55, 54), (54, 55, 57, 56), (56, 57, 59, 58), (58, 59, 61, 60), (3, 1, 63, 61, 59, 57, 55, 53, 51, 49, 47, 45, 43, 41, 39, 37, 35, 33, 31, 29, 27, 25, 23, 21, 19, 17, 15, 13, 11, 9, 7, 5), (60, 61, 63, 62), (62, 63, 1, 0), (0, 2, 4, 6, 8, 10, 12, 14, 16, 18, 20, 22, 24, 26, 28, 30, 32, 34, 36, 38, 40, 42, 44, 46, 48, 50, 52, 54, 56, 58, 60, 62)])
me_cylinder_004.polygons.foreach_set('use_smooth', [True] * 34)
_uv = me_cylinder_004.uv_layers.new(name='UVMap')
_uv.uv.foreach_set('vector', [1.0, 0.5, 1.0, 1.0, 0.9688, 1.0, 0.9688, 0.5, 0.9688, 0.5, 0.9688, 1.0, 0.9375, 1.0, 0.9375, 0.5, 0.9375, 0.5, 0.9375, 1.0, 0.9062, 1.0, 0.9062, 0.5, 0.9062, 0.5, 0.9062, 1.0, 0.875, 1.0, 0.875, 0.5, 0.875, 0.5, 0.875, 1.0, 0.8438, 1.0, 0.8438, 0.5, 0.8438, 0.5, 0.8438, 1.0, 0.8125, 1.0, 0.8125, 0.5, 0.8125, 0.5, 0.8125, 1.0, 0.7812, 1.0, 0.7812, 0.5, 0.7812, 0.5, 0.7812, 1.0, 0.75, 1.0, 0.75, 0.5, 0.75, 0.5, 0.75, 1.0, 0.7188, 1.0, 0.7188, 0.5, 0.7188, 0.5, 0.7188, 1.0, 0.6875, 1.0, 0.6875, 0.5, 0.6875, 0.5, 0.6875, 1.0, 0.6562, 1.0, 0.6562, 0.5, 0.6562, 0.5, 0.6562, 1.0, 0.625, 1.0, 0.625, 0.5, 0.625, 0.5, 0.625, 1.0, 0.5938, 1.0, 0.5938, 0.5, 0.5938, 0.5, 0.5938, 1.0, 0.5625, 1.0, 0.5625, 0.5, 0.5625, 0.5, 0.5625, 1.0, 0.5312, 1.0, 0.5312, 0.5, 0.5312, 0.5, 0.5312, 1.0, 0.5, 1.0, 0.5, 0.5, 0.5, 0.5, 0.5, 1.0, 0.4688, 1.0, 0.4688, 0.5, 0.4688, 0.5, 0.4688, 1.0, 0.4375, 1.0, 0.4375, 0.5, 0.4375, 0.5, 0.4375, 1.0, 0.4062, 1.0, 0.4062, 0.5, 0.4062, 0.5, 0.4062, 1.0, 0.375, 1.0, 0.375, 0.5, 0.375, 0.5, 0.375, 1.0, 0.3438, 1.0, 0.3438, 0.5, 0.3438, 0.5, 0.3438, 1.0, 0.3125, 1.0, 0.3125, 0.5, 0.3125, 0.5, 0.3125, 1.0, 0.2812, 1.0, 0.2812, 0.5, 0.2812, 0.5, 0.2812, 1.0, 0.25, 1.0, 0.25, 0.5, 0.25, 0.5, 0.25, 1.0, 0.2188, 1.0, 0.2188, 0.5, 0.2188, 0.5, 0.2188, 1.0, 0.1875, 1.0, 0.1875, 0.5, 0.1875, 0.5, 0.1875, 1.0, 0.1562, 1.0, 0.1562, 0.5, 0.1562, 0.5, 0.1562, 1.0, 0.125, 1.0, 0.125, 0.5, 0.125, 0.5, 0.125, 1.0, 0.09375, 1.0, 0.09375, 0.5, 0.09375, 0.5, 0.09375, 1.0, 0.0625, 1.0, 0.0625, 0.5, 0.2968, 0.4854, 0.25, 0.49, 0.2032, 0.4854, 0.1582, 0.4717, 0.1167, 0.4496, 0.08029, 0.4197, 0.05045, 0.3833, 0.02827, 0.3418, 0.01461, 0.2968, 0.01, 0.25, 0.01461, 0.2032, 0.02827, 0.1582, 0.05045, 0.1167, 0.08029, 0.08029, 0.1167, 0.05045, 0.1582, 0.02827, 0.2032, 0.01461, 0.25, 0.01, 0.2968, 0.01461, 0.3418, 0.02827, 0.3833, 0.05045, 0.4197, 0.08029, 0.4496, 0.1167, 0.4717, 0.1582, 0.4854, 0.2032, 0.49, 0.25, 0.4854, 0.2968, 0.4717, 0.3418, 0.4496, 0.3833, 0.4197, 0.4197, 0.3833, 0.4496, 0.3418, 0.4717, 0.0625, 0.5, 0.0625, 1.0, 0.03125, 1.0, 0.03125, 0.5, 0.03125, 0.5, 0.03125, 1.0, 0.0, 1.0, 0.0, 0.5, 0.75, 0.49, 0.7968, 0.4854, 0.8418, 0.4717, 0.8833, 0.4496, 0.9197, 0.4197, 0.9496, 0.3833, 0.9717, 0.3418, 0.9854, 0.2968, 0.99, 0.25, 0.9854, 0.2032, 0.9717, 0.1582, 0.9496, 0.1167, 0.9197, 0.08029, 0.8833, 0.05045, 0.8418, 0.02827, 0.7968, 0.01461, 0.75, 0.01, 0.7032, 0.01461, 0.6582, 0.02827, 0.6167, 0.05045, 0.5803, 0.08029, 0.5504, 0.1167, 0.5283, 0.1582, 0.5146, 0.2032, 0.51, 0.25, 0.5146, 0.2968, 0.5283, 0.3418, 0.5504, 0.3833, 0.5803, 0.4197, 0.6167, 0.4496, 0.6582, 0.4717, 0.7032, 0.4854])
me_cylinder_004.materials.append(mat_light)
me_cylinder_004.update()
me_cone_001 = bpy.data.meshes.new('Cone.001')
me_cone_001.from_pydata([(0.0, 1.0, -1.0), (0.1951, 0.9808, -1.0), (0.3827, 0.9239, -1.0), (0.5556, 0.8315, -1.0), (0.7071, 0.7071, -1.0), (0.8315, 0.5556, -1.0), (0.9239, 0.3827, -1.0), (0.9808, 0.1951, -1.0), (1.0, 0.0, -1.0), (0.9808, -0.1951, -1.0), (0.9239, -0.3827, -1.0), (0.8315, -0.5556, -1.0), (0.7071, -0.7071, -1.0), (0.5556, -0.8315, -1.0), (0.3827, -0.9239, -1.0), (0.1951, -0.9808, -1.0), (0.0, -1.0, -1.0), (-0.1951, -0.9808, -1.0), (-0.3827, -0.9239, -1.0), (-0.5556, -0.8315, -1.0), (-0.7071, -0.7071, -1.0), (-0.8315, -0.5556, -1.0), (-0.9239, -0.3827, -1.0), (-0.9808, -0.1951, -1.0), (-1.0, 0.0, -1.0), (-0.9808, 0.1951, -1.0), (-0.9239, 0.3827, -1.0), (-0.8315, 0.5556, -1.0), (-0.7071, 0.7071, -1.0), (-0.5556, 0.8315, -1.0), (-0.3827, 0.9239, -1.0), (-0.1951, 0.9808, -1.0), (0.0, 0.0, 1.0)], [], [(0, 32, 1), (1, 32, 2), (2, 32, 3), (3, 32, 4), (4, 32, 5), (5, 32, 6), (6, 32, 7), (7, 32, 8), (8, 32, 9), (9, 32, 10), (10, 32, 11), (11, 32, 12), (12, 32, 13), (13, 32, 14), (14, 32, 15), (15, 32, 16), (16, 32, 17), (17, 32, 18), (18, 32, 19), (19, 32, 20), (20, 32, 21), (21, 32, 22), (22, 32, 23), (23, 32, 24), (24, 32, 25), (25, 32, 26), (26, 32, 27), (27, 32, 28), (28, 32, 29), (29, 32, 30), (0, 1, 2, 3, 4, 5, 6, 7, 8, 9, 10, 11, 12, 13, 14, 15, 16, 17, 18, 19, 20, 21, 22, 23, 24, 25, 26, 27, 28, 29, 30, 31), (30, 32, 31), (31, 32, 0)])
me_cone_001.polygons.foreach_set('use_smooth', [True] * 33)
_uv = me_cone_001.uv_layers.new(name='UVMap')
_uv.uv.foreach_set('vector', [0.4936, 0.8753, 0.4936, 0.7338, 0.5212, 0.8726, 0.5212, 0.8726, 0.4936, 0.7338, 0.5477, 0.8646, 0.5477, 0.8646, 0.4936, 0.7338, 0.5722, 0.8515, 0.5722, 0.8515, 0.4936, 0.7338, 0.5937, 0.8339, 0.5937, 0.8339, 0.4936, 0.7338, 0.6113, 0.8124, 0.6113, 0.8124, 0.4936, 0.7338, 0.6243, 0.788, 0.6243, 0.788, 0.4936, 0.7338, 0.6324, 0.7614, 0.6324, 0.7614, 0.4936, 0.7338, 0.6351, 0.7338, 0.6351, 0.7338, 0.4936, 0.7338, 0.6324, 0.7062, 0.6324, 0.7062, 0.4936, 0.7338, 0.6243, 0.6796, 0.6243, 0.6796, 0.4936, 0.7338, 0.6113, 0.6552, 0.6113, 0.6552, 0.4936, 0.7338, 0.5937, 0.6337, 0.5937, 0.6337, 0.4936, 0.7338, 0.5722, 0.6161, 0.5722, 0.6161, 0.4936, 0.7338, 0.5477, 0.603, 0.5477, 0.603, 0.4936, 0.7338, 0.5212, 0.595, 0.5212, 0.595, 0.4936, 0.7338, 0.4936, 0.5923, 0.4936, 0.5923, 0.4936, 0.7338, 0.466, 0.595, 0.466, 0.595, 0.4936, 0.7338, 0.4394, 0.603, 0.4394, 0.603, 0.4936, 0.7338, 0.415, 0.6161, 0.415, 0.6161, 0.4936, 0.7338, 0.3935, 0.6337, 0.3935, 0.6337, 0.4936, 0.7338, 0.3759, 0.6552, 0.3759, 0.6552, 0.4936, 0.7338, 0.3628, 0.6796, 0.3628, 0.6796, 0.4936, 0.7338, 0.3548, 0.7062, 0.3548, 0.7062, 0.4936, 0.7338, 0.352, 0.7338, 0.352, 0.7338, 0.4936, 0.7338, 0.3548, 0.7614, 0.3548, 0.7614, 0.4936, 0.7338, 0.3628, 0.788, 0.3628, 0.788, 0.4936, 0.7338, 0.3759, 0.8124, 0.3759, 0.8124, 0.4936, 0.7338, 0.3935, 0.8339, 0.3935, 0.8339, 0.4936, 0.7338, 0.415, 0.8515, 0.415, 0.8515, 0.4936, 0.7338, 0.4394, 0.8646, 0.75, 0.49, 0.7968, 0.4854, 0.8418, 0.4717, 0.8833, 0.4496, 0.9197, 0.4197, 0.9496, 0.3833, 0.9717, 0.3418, 0.9854, 0.2968, 0.99, 0.25, 0.9854, 0.2032, 0.9717, 0.1582, 0.9496, 0.1167, 0.9197, 0.08029, 0.8833, 0.05045, 0.8418, 0.02827, 0.7968, 0.01461, 0.75, 0.01, 0.7032, 0.01461, 0.6582, 0.02827, 0.6167, 0.05045, 0.5803, 0.08029, 0.5504, 0.1167, 0.5283, 0.1582, 0.5146, 0.2032, 0.51, 0.25, 0.5146, 0.2968, 0.5283, 0.3418, 0.5504, 0.3833, 0.5803, 0.4197, 0.6167, 0.4496, 0.6582, 0.4717, 0.7032, 0.4854, 0.4394, 0.8646, 0.4936, 0.7338, 0.466, 0.8726, 0.466, 0.8726, 0.4936, 0.7338, 0.4936, 0.8753])
me_cone_001.materials.append(mat_material_001)
me_cone_001.update()

# ---- objects
ob_light = bpy.data.objects.new('Light', light_light)
ob_camera = bpy.data.objects.new('Camera', cam_camera)
ob_cylinder = bpy.data.objects.new('Cylinder', me_cylinder)
ob_cylinder_001 = bpy.data.objects.new('Cylinder.001', me_cylinder_001)
ob_cylinder_002 = bpy.data.objects.new('Cylinder.002', me_cylinder_002)
ob_cylinder_003 = bpy.data.objects.new('Cylinder.003', me_cylinder_003)
ob_cylinder_004 = bpy.data.objects.new('Cylinder.004', me_cylinder_004)
ob_cone = bpy.data.objects.new('Cone', me_cone_001)

# ---- transforms, parenting, visibility, modifiers, constraints
ob_light.location = (0.0, 0.0, 0.0)
ob_light.delta_location = (4.064, 0.8637, 5.795)
ob_light.delta_rotation_euler = (0.6503, 0.05522, 1.866)
ob_light.delta_scale = (0.9524, 0.9524, 0.9524)
ob_light.lock_rotations_4d = False
ob_light.empty_display_type = 'ARROWS'
ob_light.color = (0.0, 0.0, 0.0, 0.0)
ob_light.lineart.crease_threshold = 0.0
ob_camera.location = (0.0, 0.0, 0.0)
ob_camera.delta_location = (7.19, -6.69, 4.895)
ob_camera.delta_rotation_euler = (1.109, -0.0, 0.8149)
ob_camera.delta_scale = (0.9524, 0.9524, 0.9524)
ob_camera.lock_rotations_4d = False
ob_camera.empty_display_type = 'ARROWS'
ob_camera.color = (0.0, 0.0, 0.0, 0.0)
ob_camera.display_type = 'WIRE'
ob_camera.lineart.crease_threshold = 0.0
ob_cylinder.location = (0.0, 0.0, 0.0)
ob_cylinder.delta_scale = (1.0, 1.0, 0.4)
ob_cylinder_001.location = (0.0, 0.0, 0.0)
ob_cylinder_002.location = (0.0, 0.0, 0.0)
ob_cylinder_003.location = (0.0, 0.0, 0.0)
ob_cylinder_004.location = (0.0, 0.0, 0.0)
ob_cone.location = (0.0, 0.0, 3.86)
ob_cone.scale = (0.2855, 0.2855, 0.2855)

# ---- collection membership
col_collection.objects.link(ob_light)
col_collection.objects.link(ob_camera)
col_collection.objects.link(ob_cylinder)
col_collection.objects.link(ob_cylinder_001)
col_collection.objects.link(ob_cylinder_002)
col_collection.objects.link(ob_cylinder_003)
col_collection.objects.link(ob_cylinder_004)
col_collection.objects.link(ob_cone)

# ---- scene / render settings (as saved in the file)
scene.camera = ob_camera
scene.frame_start = 1; scene.frame_end = 250; scene.frame_set(0)
scene.render.engine = 'BLENDER_EEVEE_NEXT'
scene.cycles.sampling_pattern = 'TABULATED_SOBOL'
scene.cycles.use_light_tree = False
scene.eevee.use_gtao = True
scene.view_settings.view_transform = 'Filmic'
bpy.context.view_layer.update()
